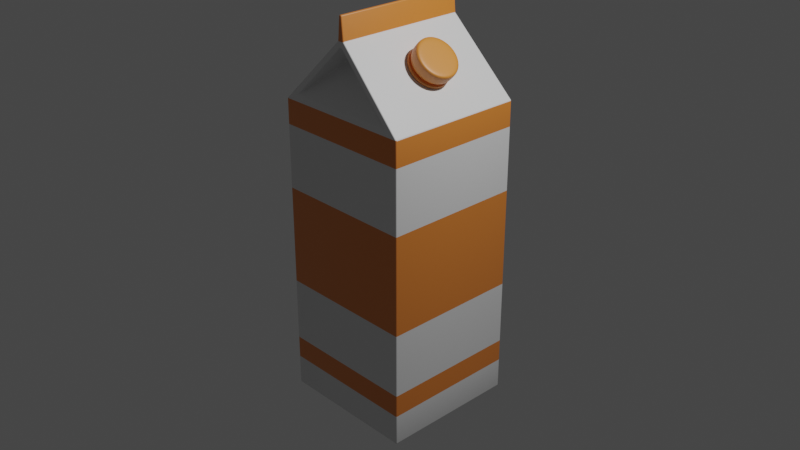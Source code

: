 # Source: Juice_Box.blend  (saved by Blender 3.3.6; exported with 4.5.12 LTS)
import bpy
from mathutils import Matrix  # noqa: F401  (used for matrix-valued properties, if any)

bpy.ops.wm.read_factory_settings(use_empty=True)
scene = bpy.context.scene
scene.name = 'Scene'

# ---- collections
col_collection = bpy.data.collections.new('Collection'); scene.collection.children.link(col_collection)

# ---- materials (node trees are filled in below, after node groups)
mat_material = bpy.data.materials.new('Material')
mat_material.alpha_threshold = 0.0
mat_material.use_transparent_shadow = False
mat_material.roughness = 0.5
mat_material.line_color = (0.0, 0.0, 0.0, 1.0)
mat_material_003 = bpy.data.materials.new('Material.003')
mat_material_003.use_transparent_shadow = False
mat_material_001 = bpy.data.materials.new('Material.001')
mat_material_001.use_transparent_shadow = False
mat_material_002 = bpy.data.materials.new('Material.002')
mat_material_002.use_transparent_shadow = False

# ---- material node trees
mat_material.use_nodes = True; mat_material.node_tree.nodes.clear()
_N = mat_material.node_tree.nodes; _L = mat_material.node_tree.links
n0 = _N.new('ShaderNodeOutputMaterial'); n0.name = 'Material Output'; n0.location = (300, 300)
n1 = _N.new('ShaderNodeBsdfPrincipled'); n1.name = 'Principled BSDF'; n1.location = (10, 300)
n1.distribution = 'GGX'
n1.subsurface_method = 'RANDOM_WALK_SKIN'
n1.inputs[3].default_value = 1.45
n1.inputs[27].default_value = (0.0, 0.0, 0.0, 1.0)
n1.inputs[28].default_value = 1.0
_L.new(n1.outputs[0], n0.inputs[0])
n0.is_active_output = True
mat_material_003.use_nodes = True; mat_material_003.node_tree.nodes.clear()
_N = mat_material_003.node_tree.nodes; _L = mat_material_003.node_tree.links
n0 = _N.new('ShaderNodeBsdfPrincipled'); n0.name = 'Principled BSDF'; n0.location = (10, 300)
n0.distribution = 'GGX'
n0.subsurface_method = 'RANDOM_WALK_SKIN'
n0.inputs[0].default_value = (0.8, 0.2351, 0.03257, 1.0)
n0.inputs[3].default_value = 1.45
n0.inputs[13].default_value = 1.0
n0.inputs[27].default_value = (0.0, 0.0, 0.0, 1.0)
n0.inputs[28].default_value = 1.0
n1 = _N.new('ShaderNodeOutputMaterial'); n1.name = 'Material Output'; n1.location = (300, 300)
_L.new(n0.outputs[0], n1.inputs[0])
n1.is_active_output = True
mat_material_001.use_nodes = True; mat_material_001.node_tree.nodes.clear()
_N = mat_material_001.node_tree.nodes; _L = mat_material_001.node_tree.links
n0 = _N.new('ShaderNodeBsdfPrincipled'); n0.name = 'Principled BSDF'; n0.location = (10, 300)
n0.distribution = 'GGX'
n0.subsurface_method = 'RANDOM_WALK_SKIN'
n0.inputs[3].default_value = 1.45
n0.inputs[13].default_value = 1.0
n0.inputs[27].default_value = (0.0, 0.0, 0.0, 1.0)
n0.inputs[28].default_value = 1.0
n1 = _N.new('ShaderNodeOutputMaterial'); n1.name = 'Material Output'; n1.location = (300, 300)
_L.new(n0.outputs[0], n1.inputs[0])
n1.is_active_output = True
mat_material_002.use_nodes = True; mat_material_002.node_tree.nodes.clear()
_N = mat_material_002.node_tree.nodes; _L = mat_material_002.node_tree.links
n0 = _N.new('ShaderNodeBsdfPrincipled'); n0.name = 'Principled BSDF'; n0.location = (10, 300)
n0.distribution = 'GGX'
n0.subsurface_method = 'RANDOM_WALK_SKIN'
n0.inputs[0].default_value = (0.8, 0.2606, 0.03229, 1.0)
n0.inputs[3].default_value = 1.45
n0.inputs[13].default_value = 1.0
n0.inputs[27].default_value = (0.0, 0.0, 0.0, 1.0)
n0.inputs[28].default_value = 1.0
n1 = _N.new('ShaderNodeOutputMaterial'); n1.name = 'Material Output'; n1.location = (300, 300)
_L.new(n0.outputs[0], n1.inputs[0])
n1.is_active_output = True

# ---- world
world_world = bpy.data.worlds.new('World'); scene.world = world_world
world_world.use_nodes = True; world_world.node_tree.nodes.clear()
_N = world_world.node_tree.nodes; _L = world_world.node_tree.links
n0 = _N.new('ShaderNodeOutputWorld'); n0.name = 'World Output'; n0.location = (300, 300)
n1 = _N.new('ShaderNodeBackground'); n1.name = 'Background'; n1.location = (10, 300)
n1.inputs[0].default_value = (0.05088, 0.05088, 0.05088, 1.0)
_L.new(n1.outputs[0], n0.inputs[0])
n0.is_active_output = True
world_world.color = (0.05088, 0.05088, 0.05088)
world_world.use_sun_shadow = False
world_world.sun_shadow_jitter_overblur = 0.0

# ---- cameras
cam_camera = bpy.data.cameras.new('Camera')
cam_camera.clip_end = 100.0
cam_camera.ortho_scale = 7.314

# ---- lights
light_light = bpy.data.lights.new('Light', 'POINT')
light_light.transmission_factor = 0.0
light_light.energy = 1000.0
light_light.shadow_soft_size = 0.1
light_light.shadow_maximum_resolution = 0.006
light_light.use_absolute_resolution = True

# ---- meshes
me_cube = bpy.data.meshes.new('Cube')
me_cube.from_pydata([(0.01184, 0.7235, 1.941), (0.7659, 0.7594, -2.002), (0.01184, -0.7235, 1.941), (0.7659, -0.7594, -2.002), (-0.01184, 0.7235, 1.941), (-0.7659, 0.7594, -2.002), (-0.01184, -0.7235, 1.941), (-0.7659, -0.7594, -2.002), (0.6168, 0.756, 1.344), (-0.6168, -0.756, 1.344), (0.6168, -0.756, 1.344), (-0.6168, 0.756, 1.344), (0.01604, -0.7202, 2.245), (-0.01604, -0.7202, 2.245), (0.01604, 0.7202, 2.245), (-0.01604, 0.7202, 2.245), (-0.7659, -0.7594, 1.283), (-0.03696, -0.7202, 2.002), (0.03696, -0.7202, 2.002), (-0.03696, 0.7202, 2.002), (0.03696, 0.7202, 2.002), (0.7659, 0.7594, 1.283), (0.7659, -0.7594, 1.283), (-0.7659, 0.7594, 1.283), (-0.01184, -0.291, 1.917), (0.01184, -0.291, 1.917), (-0.01184, 0.291, 1.917), (0.01184, 0.291, 1.917), (0.7659, 0.7594, -1.667), (0.7659, -0.7594, -1.667), (-0.7659, 0.7594, -1.667), (-0.7659, -0.7594, -1.667), (-0.7659, -0.7594, -1.424), (-0.7659, -0.7594, 1.015), (0.7659, 0.7594, 1.015), (0.7659, 0.7594, -1.424), (0.7659, -0.7594, 1.015), (0.7659, -0.7594, -1.424), (-0.7659, 0.7594, 1.015), (-0.7659, 0.7594, -1.424), (-0.7659, -0.7594, -0.7327), (-0.7659, -0.7594, 0.3332), (0.7659, 0.7594, 0.3332), (0.7659, 0.7594, -0.7327), (0.7659, -0.7594, 0.3332), (0.7659, -0.7594, -0.7327), (-0.7659, 0.7594, 0.3332), (-0.7659, 0.7594, -0.7327)], [], [(20, 19, 15, 14), (11, 4, 26), (16, 17, 19, 23), (5, 1, 3, 7), (21, 20, 18, 22), (9, 10, 25, 24), (38, 23, 21, 34), (34, 21, 22, 36), (33, 16, 23, 38), (36, 22, 16, 33), (14, 15, 13, 12), (17, 18, 12, 13), (19, 17, 13, 15), (18, 20, 14, 12), (9, 6, 17, 16), (6, 2, 18, 17), (0, 4, 19, 20), (8, 0, 20, 21), (2, 10, 22, 18), (4, 11, 23, 19), (11, 8, 21, 23), (10, 9, 16, 22), (0, 8, 27), (2, 6, 24, 25), (8, 11, 26, 27), (10, 2, 25), (4, 0, 27, 26), (6, 9, 24), (3, 29, 31, 7), (7, 31, 30, 5), (1, 28, 29, 3), (5, 30, 28, 1), (29, 37, 32, 31), (44, 36, 33, 41), (31, 32, 39, 30), (41, 33, 38, 46), (28, 35, 37, 29), (42, 34, 36, 44), (30, 39, 35, 28), (46, 38, 34, 42), (39, 47, 43, 35), (47, 46, 42, 43), (35, 43, 45, 37), (43, 42, 44, 45), (32, 40, 47, 39), (40, 41, 46, 47), (37, 45, 40, 32), (45, 44, 41, 40)])
me_cube.polygons.foreach_set('use_smooth', [True] * 48)
me_cube.polygons.foreach_set('material_index', [1, 0, 0, 0, 0, 0, 1, 1, 1, 1, 1, 1, 1, 1, 0, 0, 0, 0, 0, 0, 0, 0, 0, 0, 0, 0, 0, 0, 0, 0, 0, 0, 1, 0, 1, 0, 1, 0, 1, 0, 0, 1, 0, 1, 0, 1, 0, 1])
_uv = me_cube.uv_layers.new(name='UVMap')
_uv.uv.foreach_set('vector', [0.625, 0.5, 0.625, 0.25, 0.625, 0.25, 0.625, 0.5, 0.59, 0.2661, 0.6217, 0.353, 0.59, 0.2661, 0.5867, 0.0, 0.625, 0.0, 0.625, 0.25, 0.5867, 0.25, 0.125, 0.5, 0.375, 0.5, 0.375, 0.75, 0.125, 0.75, 0.5867, 0.5, 0.625, 0.5, 0.625, 0.75, 0.5867, 0.75, 0.59, 0.9839, 0.59, 0.7661, 0.59, 0.7661, 0.59, 0.9839, 0.5318, 0.25, 0.5867, 0.25, 0.5867, 0.5, 0.5318, 0.5, 0.5318, 0.5, 0.5867, 0.5, 0.5867, 0.75, 0.5318, 0.75, 0.5318, 0.0, 0.5867, 0.0, 0.5867, 0.25, 0.5318, 0.25, 0.5318, 0.75, 0.5867, 0.75, 0.5867, 1.0, 0.5318, 1.0, 0.625, 0.5, 0.875, 0.5, 0.875, 0.75, 0.625, 0.75, 0.625, 1.0, 0.625, 0.75, 0.625, 0.75, 0.625, 1.0, 0.625, 0.25, 0.625, 0.0, 0.625, 0.0, 0.625, 0.25, 0.625, 0.75, 0.625, 0.5, 0.625, 0.5, 0.625, 0.75, 0.59, 0.9839, 0.6217, 0.897, 0.625, 1.0, 0.5867, 1.0, 0.6217, 0.897, 0.6217, 0.853, 0.625, 0.75, 0.625, 1.0, 0.6217, 0.397, 0.6217, 0.353, 0.625, 0.25, 0.625, 0.5, 0.59, 0.4839, 0.6217, 0.397, 0.625, 0.5, 0.5867, 0.5, 0.6217, 0.853, 0.59, 0.7661, 0.5867, 0.75, 0.625, 0.75, 0.6217, 0.353, 0.59, 0.2661, 0.5867, 0.25, 0.625, 0.25, 0.59, 0.2661, 0.59, 0.4839, 0.5867, 0.5, 0.5867, 0.25, 0.59, 0.7661, 0.59, 0.9839, 0.5867, 1.0, 0.5867, 0.75, 0.6217, 0.397, 0.59, 0.4839, 0.6217, 0.397, 0.6217, 0.853, 0.6217, 0.897, 0.6217, 0.897, 0.6217, 0.853, 0.59, 0.4839, 0.59, 0.2661, 0.59, 0.2661, 0.59, 0.4839, 0.59, 0.7661, 0.6217, 0.853, 0.59, 0.7661, 0.6217, 0.353, 0.6217, 0.397, 0.6217, 0.397, 0.6217, 0.353, 0.6217, 0.897, 0.59, 0.9839, 0.6217, 0.897, 0.375, 0.75, 0.3966, 0.75, 0.3966, 1.0, 0.375, 1.0, 0.375, 0.0, 0.3966, 0.0, 0.3966, 0.25, 0.375, 0.25, 0.375, 0.5, 0.3966, 0.5, 0.3966, 0.75, 0.375, 0.75, 0.375, 0.25, 0.3966, 0.25, 0.3966, 0.5, 0.375, 0.5, 0.3966, 0.75, 0.4685, 0.75, 0.4685, 1.0, 0.3966, 1.0, 0.5108, 0.75, 0.5318, 0.75, 0.5318, 1.0, 0.5108, 1.0, 0.3966, 0.0, 0.4685, 0.0, 0.4685, 0.25, 0.3966, 0.25, 0.5108, 0.0, 0.5318, 0.0, 0.5318, 0.25, 0.5108, 0.25, 0.3966, 0.5, 0.4685, 0.5, 0.4685, 0.75, 0.3966, 0.75, 0.5108, 0.5, 0.5318, 0.5, 0.5318, 0.75, 0.5108, 0.75, 0.3966, 0.25, 0.4685, 0.25, 0.4685, 0.5, 0.3966, 0.5, 0.5108, 0.25, 0.5318, 0.25, 0.5318, 0.5, 0.5108, 0.5, 0.4685, 0.25, 0.4897, 0.25, 0.4897, 0.5, 0.4685, 0.5, 0.4897, 0.25, 0.5108, 0.25, 0.5108, 0.5, 0.4897, 0.5, 0.4685, 0.5, 0.4897, 0.5, 0.4897, 0.75, 0.4685, 0.75, 0.4897, 0.5, 0.5108, 0.5, 0.5108, 0.75, 0.4897, 0.75, 0.4685, 0.0, 0.4897, 0.0, 0.4897, 0.25, 0.4685, 0.25, 0.4897, 0.0, 0.5108, 0.0, 0.5108, 0.25, 0.4897, 0.25, 0.4685, 0.75, 0.4897, 0.75, 0.4897, 1.0, 0.4685, 1.0, 0.4897, 0.75, 0.5108, 0.75, 0.5108, 1.0, 0.4897, 1.0])
me_cube.materials.append(mat_material)
me_cube.materials.append(mat_material_003)
me_cube.use_mirror_x = True
me_cube.use_mirror_y = True
me_cube.use_mirror_vertex_groups = False
me_cube.update()
me_cylinder = bpy.data.meshes.new('Cylinder')
me_cylinder.from_pydata([(0.0, 0.06, -0.02231), (0.0, 0.06, 0.03053), (0.01171, 0.05885, -0.02231), (0.01171, 0.05885, 0.03053), (0.02296, 0.05543, -0.02231), (0.02296, 0.05543, 0.03053), (0.03333, 0.04989, -0.02231), (0.03333, 0.04989, 0.03053), (0.04243, 0.04243, -0.02231), (0.04243, 0.04243, 0.03053), (0.04989, 0.03333, -0.02231), (0.04989, 0.03333, 0.03053), (0.05543, 0.02296, -0.02231), (0.05543, 0.02296, 0.03053), (0.05885, 0.01171, -0.02231), (0.05885, 0.01171, 0.03053), (0.06, 0.0, -0.02231), (0.06, 0.0, 0.03053), (0.05885, -0.01171, -0.02231), (0.05885, -0.01171, 0.03053), (0.05543, -0.02296, -0.02231), (0.05543, -0.02296, 0.03053), (0.04989, -0.03333, -0.02231), (0.04989, -0.03333, 0.03053), (0.04243, -0.04243, -0.02231), (0.04243, -0.04243, 0.03053), (0.03333, -0.04989, -0.02231), (0.03333, -0.04989, 0.03053), (0.02296, -0.05543, -0.02231), (0.02296, -0.05543, 0.03053), (0.01171, -0.05885, -0.02231), (0.01171, -0.05885, 0.03053), (0.0, -0.06, -0.02231), (0.0, -0.06, 0.03053), (-0.01171, -0.05885, -0.02231), (-0.01171, -0.05885, 0.03053), (-0.02296, -0.05543, -0.02231), (-0.02296, -0.05543, 0.03053), (-0.03333, -0.04989, -0.02231), (-0.03333, -0.04989, 0.03053), (-0.04243, -0.04243, -0.02231), (-0.04243, -0.04243, 0.03053), (-0.04989, -0.03333, -0.02231), (-0.04989, -0.03333, 0.03053), (-0.05543, -0.02296, -0.02231), (-0.05543, -0.02296, 0.03053), (-0.05885, -0.01171, -0.02231), (-0.05885, -0.01171, 0.03053), (-0.06, 0.0, -0.02231), (-0.06, 0.0, 0.03053), (-0.05885, 0.01171, -0.02231), (-0.05885, 0.01171, 0.03053), (-0.05543, 0.02296, -0.02231), (-0.05543, 0.02296, 0.03053), (-0.04989, 0.03333, -0.02231), (-0.04989, 0.03333, 0.03053), (-0.04243, 0.04243, -0.02231), (-0.04243, 0.04243, 0.03053), (-0.03333, 0.04989, -0.02231), (-0.03333, 0.04989, 0.03053), (-0.02296, 0.05543, -0.02231), (-0.02296, 0.05543, 0.03053), (-0.01171, 0.05885, -0.02231), (-0.01171, 0.05885, 0.03053), (0.0, 0.06, -0.004697), (0.0, 0.06, -0.0105), (0.01171, 0.05885, -0.0105), (0.01171, 0.05885, -0.004697), (0.02296, 0.05543, -0.0105), (0.02296, 0.05543, -0.004697), (0.03333, 0.04989, -0.0105), (0.03333, 0.04989, -0.004697), (0.04243, 0.04243, -0.0105), (0.04243, 0.04243, -0.004697), (0.04989, 0.03333, -0.0105), (0.04989, 0.03333, -0.004697), (0.05543, 0.02296, -0.0105), (0.05543, 0.02296, -0.004697), (0.05885, 0.01171, -0.0105), (0.05885, 0.01171, -0.004697), (0.06, 0.0, -0.0105), (0.06, 0.0, -0.004697), (0.05885, -0.01171, -0.0105), (0.05885, -0.01171, -0.004697), (0.05543, -0.02296, -0.0105), (0.05543, -0.02296, -0.004697), (0.04989, -0.03333, -0.0105), (0.04989, -0.03333, -0.004697), (0.04243, -0.04243, -0.0105), (0.04243, -0.04243, -0.004697), (0.03333, -0.04989, -0.0105), (0.03333, -0.04989, -0.004697), (0.02296, -0.05543, -0.0105), (0.02296, -0.05543, -0.004697), (0.01171, -0.05885, -0.0105), (0.01171, -0.05885, -0.004697), (0.0, -0.06, -0.0105), (0.0, -0.06, -0.004697), (-0.01171, -0.05885, -0.0105), (-0.01171, -0.05885, -0.004697), (-0.02296, -0.05543, -0.0105), (-0.02296, -0.05543, -0.004697), (-0.03333, -0.04989, -0.0105), (-0.03333, -0.04989, -0.004697), (-0.04243, -0.04243, -0.0105), (-0.04243, -0.04243, -0.004697), (-0.04989, -0.03333, -0.0105), (-0.04989, -0.03333, -0.004697), (-0.05543, -0.02296, -0.0105), (-0.05543, -0.02296, -0.004697), (-0.05885, -0.01171, -0.0105), (-0.05885, -0.01171, -0.004697), (-0.06, 0.0, -0.0105), (-0.06, 0.0, -0.004697), (-0.05885, 0.01171, -0.0105), (-0.05885, 0.01171, -0.004697), (-0.05543, 0.02296, -0.0105), (-0.05543, 0.02296, -0.004697), (-0.04989, 0.03333, -0.0105), (-0.04989, 0.03333, -0.004697), (-0.04243, 0.04243, -0.0105), (-0.04243, 0.04243, -0.004697), (-0.03333, 0.04989, -0.0105), (-0.03333, 0.04989, -0.004697), (-0.02296, 0.05543, -0.0105), (-0.02296, 0.05543, -0.004697), (-0.01171, 0.05885, -0.0105), (-0.01171, 0.05885, -0.004697), (-0.009514, 0.04783, -0.0105), (-0.009514, 0.04783, -0.004697), (0.0, 0.04877, -0.004697), (0.0, 0.04877, -0.0105), (-0.01866, 0.04505, -0.0105), (-0.01866, 0.04505, -0.004697), (-0.02709, 0.04055, -0.0105), (-0.02709, 0.04055, -0.004697), (-0.03448, 0.03448, -0.0105), (-0.03448, 0.03448, -0.004697), (-0.04055, 0.02709, -0.0105), (-0.04055, 0.02709, -0.004697), (-0.04505, 0.01866, -0.0105), (-0.04505, 0.01866, -0.004697), (-0.04783, 0.009514, -0.0105), (-0.04783, 0.009514, -0.004697), (-0.04877, 0.0, -0.0105), (-0.04877, 0.0, -0.004697), (-0.04783, -0.009514, -0.0105), (-0.04783, -0.009514, -0.004697), (-0.04505, -0.01866, -0.0105), (-0.04505, -0.01866, -0.004697), (-0.04055, -0.02709, -0.0105), (-0.04055, -0.02709, -0.004697), (-0.03448, -0.03448, -0.0105), (-0.03448, -0.03448, -0.004697), (-0.02709, -0.04055, -0.0105), (-0.02709, -0.04055, -0.004697), (-0.01866, -0.04505, -0.0105), (-0.01866, -0.04505, -0.004697), (-0.009514, -0.04783, -0.0105), (-0.009514, -0.04783, -0.004697), (0.0, -0.04877, -0.0105), (0.0, -0.04877, -0.004697), (0.009514, -0.04783, -0.0105), (0.009514, -0.04783, -0.004697), (0.01866, -0.04505, -0.0105), (0.01866, -0.04505, -0.004697), (0.02709, -0.04055, -0.0105), (0.02709, -0.04055, -0.004697), (0.03448, -0.03448, -0.0105), (0.03448, -0.03448, -0.004697), (0.04055, -0.02709, -0.0105), (0.04055, -0.02709, -0.004697), (0.04505, -0.01866, -0.0105), (0.04505, -0.01866, -0.004697), (0.04783, -0.009514, -0.0105), (0.04783, -0.009514, -0.004697), (0.04877, 0.0, -0.0105), (0.04877, 0.0, -0.004697), (0.04783, 0.009514, -0.0105), (0.04783, 0.009514, -0.004697), (0.04505, 0.01866, -0.0105), (0.04505, 0.01866, -0.004697), (0.04055, 0.02709, -0.0105), (0.04055, 0.02709, -0.004697), (0.03448, 0.03448, -0.0105), (0.03448, 0.03448, -0.004697), (0.02709, 0.04055, -0.0105), (0.02709, 0.04055, -0.004697), (0.01866, 0.04505, -0.0105), (0.01866, 0.04505, -0.004697), (0.009514, 0.04783, -0.0105), (0.009514, 0.04783, -0.004697), (0.009329, 0.0469, 0.04799), (-3.786e-10, 0.04782, 0.04799), (0.0183, 0.04418, 0.04799), (0.02657, 0.03976, 0.04799), (0.03381, 0.03381, 0.04799), (0.03976, 0.02657, 0.04799), (0.04418, 0.0183, 0.04799), (0.0469, 0.009329, 0.04799), (0.04782, 1.914e-18, 0.04799), (0.0469, -0.009329, 0.04799), (0.04418, -0.0183, 0.04799), (0.03976, -0.02657, 0.04799), (0.03381, -0.03381, 0.04799), (0.02657, -0.03976, 0.04799), (0.0183, -0.04418, 0.04799), (0.009329, -0.0469, 0.04799), (-3.786e-10, -0.04782, 0.04799), (-0.009329, -0.0469, 0.04799), (-0.0183, -0.04418, 0.04799), (-0.02657, -0.03976, 0.04799), (-0.03381, -0.03381, 0.04799), (-0.03976, -0.02657, 0.04799), (-0.04418, -0.0183, 0.04799), (-0.0469, -0.009329, 0.04799), (-0.04782, 1.914e-18, 0.04799), (-0.0469, 0.009329, 0.04799), (-0.04418, 0.0183, 0.04799), (-0.03976, 0.02657, 0.04799), (-0.03381, 0.03381, 0.04799), (-0.02657, 0.03976, 0.04799), (-0.0183, 0.04418, 0.04799), (-0.009329, 0.0469, 0.04799), (0.01171, 0.05885, 0.04677), (-3.786e-10, 0.06, 0.04677), (0.02296, 0.05543, 0.04677), (0.03333, 0.04989, 0.04677), (0.04243, 0.04243, 0.04677), (0.04989, 0.03333, 0.04677), (0.05543, 0.02296, 0.04677), (0.05885, 0.01171, 0.04677), (0.06, 1.914e-18, 0.04677), (0.05885, -0.01171, 0.04677), (0.05543, -0.02296, 0.04677), (0.04989, -0.03333, 0.04677), (0.04243, -0.04243, 0.04677), (0.03333, -0.04989, 0.04677), (0.02296, -0.05543, 0.04677), (0.01171, -0.05885, 0.04677), (-3.786e-10, -0.06, 0.04677), (-0.01171, -0.05885, 0.04677), (-0.02296, -0.05543, 0.04677), (-0.03333, -0.04989, 0.04677), (-0.04243, -0.04243, 0.04677), (-0.04989, -0.03333, 0.04677), (-0.05543, -0.02296, 0.04677), (-0.05885, -0.01171, 0.04677), (-0.06, 1.914e-18, 0.04677), (-0.05885, 0.01171, 0.04677), (-0.05543, 0.02296, 0.04677), (-0.04989, 0.03333, 0.04677), (-0.04243, 0.04243, 0.04677), (-0.03333, 0.04989, 0.04677), (-0.02296, 0.05543, 0.04677), (-0.01171, 0.05885, 0.04677), (-1.361e-11, 0.003382, -0.02114), (0.0006597, 0.003317, -0.02114), (0.001294, 0.003124, -0.02114), (0.001879, 0.002812, -0.02114), (0.002391, 0.002391, -0.02114), (0.002812, 0.001879, -0.02114), (0.003124, 0.001294, -0.02114), (0.003317, 0.0006597, -0.02114), (0.003382, -5.982e-20, -0.02114), (0.003317, -0.0006597, -0.02114), (0.003124, -0.001294, -0.02114), (0.002812, -0.001879, -0.02114), (0.002391, -0.002391, -0.02114), (0.001879, -0.002812, -0.02114), (0.001294, -0.003124, -0.02114), (0.0006597, -0.003317, -0.02114), (-1.361e-11, -0.003382, -0.02114), (-0.0006597, -0.003317, -0.02114), (-0.001294, -0.003124, -0.02114), (-0.001879, -0.002812, -0.02114), (-0.002391, -0.002391, -0.02114), (-0.002812, -0.001879, -0.02114), (-0.003124, -0.001294, -0.02114), (-0.003317, -0.0006597, -0.02114), (-0.003382, -5.982e-20, -0.02114), (-0.003317, 0.0006597, -0.02114), (-0.003124, 0.001294, -0.02114), (-0.002812, 0.001879, -0.02114), (-0.002391, 0.002391, -0.02114), (-0.001879, 0.002812, -0.02114), (-0.001294, 0.003124, -0.02114), (-0.0006597, 0.003317, -0.02114), (-1.361e-11, 0.06, -0.02545), (0.01171, 0.05885, -0.02545), (0.02296, 0.05543, -0.02545), (0.03333, 0.04989, -0.02545), (0.04243, 0.04243, -0.02545), (0.04989, 0.03333, -0.02545), (0.05543, 0.02296, -0.02545), (0.05885, 0.01171, -0.02545), (0.06, -5.982e-20, -0.02545), (0.05885, -0.01171, -0.02545), (0.05543, -0.02296, -0.02545), (0.04989, -0.03333, -0.02545), (0.04243, -0.04243, -0.02545), (0.03333, -0.04989, -0.02545), (0.02296, -0.05543, -0.02545), (0.01171, -0.05885, -0.02545), (-1.361e-11, -0.06, -0.02545), (-0.01171, -0.05885, -0.02545), (-0.02296, -0.05543, -0.02545), (-0.03333, -0.04989, -0.02545), (-0.04243, -0.04243, -0.02545), (-0.04989, -0.03333, -0.02545), (-0.05543, -0.02296, -0.02545), (-0.05885, -0.01171, -0.02545), (-0.06, -5.982e-20, -0.02545), (-0.05885, 0.01171, -0.02545), (-0.05543, 0.02296, -0.02545), (-0.04989, 0.03333, -0.02545), (-0.04243, 0.04243, -0.02545), (-0.03333, 0.04989, -0.02545), (-0.02296, 0.05543, -0.02545), (-0.01171, 0.05885, -0.02545)], [], [(62, 126, 65, 0), (4, 68, 70, 6), (6, 70, 72, 8), (8, 72, 74, 10), (10, 74, 76, 12), (12, 76, 78, 14), (14, 78, 80, 16), (16, 80, 82, 18), (18, 82, 84, 20), (20, 84, 86, 22), (22, 86, 88, 24), (24, 88, 90, 26), (26, 90, 92, 28), (28, 92, 94, 30), (30, 94, 96, 32), (32, 96, 98, 34), (34, 98, 100, 36), (36, 100, 102, 38), (38, 102, 104, 40), (40, 104, 106, 42), (42, 106, 108, 44), (44, 108, 110, 46), (46, 110, 112, 48), (48, 112, 114, 50), (50, 114, 116, 52), (52, 116, 118, 54), (54, 118, 120, 56), (56, 120, 122, 58), (58, 122, 124, 60), (60, 124, 126, 62), (37, 35, 241, 242), (0, 65, 66, 2), (52, 54, 315, 314), (2, 66, 68, 4), (125, 61, 63, 127), (123, 59, 61, 125), (121, 57, 59, 123), (119, 55, 57, 121), (117, 53, 55, 119), (115, 51, 53, 117), (113, 49, 51, 115), (111, 47, 49, 113), (109, 45, 47, 111), (107, 43, 45, 109), (105, 41, 43, 107), (103, 39, 41, 105), (101, 37, 39, 103), (99, 35, 37, 101), (97, 33, 35, 99), (95, 31, 33, 97), (93, 29, 31, 95), (91, 27, 29, 93), (89, 25, 27, 91), (87, 23, 25, 89), (85, 21, 23, 87), (83, 19, 21, 85), (81, 17, 19, 83), (79, 15, 17, 81), (77, 13, 15, 79), (75, 11, 13, 77), (73, 9, 11, 75), (71, 7, 9, 73), (69, 5, 7, 71), (67, 3, 5, 69), (64, 1, 3, 67), (122, 120, 136, 134), (103, 105, 153, 155), (70, 68, 188, 186), (121, 123, 135, 137), (88, 86, 170, 168), (69, 71, 187, 189), (106, 104, 152, 150), (87, 89, 169, 171), (124, 122, 134, 132), (105, 107, 151, 153), (72, 70, 186, 184), (123, 125, 133, 135), (90, 88, 168, 166), (71, 73, 185, 187), (108, 106, 150, 148), (89, 91, 167, 169), (126, 124, 132, 128), (107, 109, 149, 151), (74, 72, 184, 182), (125, 127, 129, 133), (92, 90, 166, 164), (73, 75, 183, 185), (110, 108, 148, 146), (91, 93, 165, 167), (65, 126, 128, 131), (109, 111, 147, 149), (76, 74, 182, 180), (94, 92, 164, 162), (75, 77, 181, 183), (127, 64, 130, 129), (112, 110, 146, 144), (93, 95, 163, 165), (127, 63, 1, 64), (129, 130, 131, 128), (133, 129, 128, 132), (135, 133, 132, 134), (137, 135, 134, 136), (139, 137, 136, 138), (141, 139, 138, 140), (143, 141, 140, 142), (145, 143, 142, 144), (147, 145, 144, 146), (149, 147, 146, 148), (151, 149, 148, 150), (153, 151, 150, 152), (155, 153, 152, 154), (157, 155, 154, 156), (159, 157, 156, 158), (161, 159, 158, 160), (163, 161, 160, 162), (165, 163, 162, 164), (167, 165, 164, 166), (169, 167, 166, 168), (171, 169, 168, 170), (173, 171, 170, 172), (175, 173, 172, 174), (177, 175, 174, 176), (179, 177, 176, 178), (181, 179, 178, 180), (183, 181, 180, 182), (185, 183, 182, 184), (187, 185, 184, 186), (189, 187, 186, 188), (191, 189, 188, 190), (130, 191, 190, 131), (85, 87, 171, 173), (104, 102, 154, 152), (67, 69, 189, 191), (86, 84, 172, 170), (119, 121, 137, 139), (68, 66, 190, 188), (101, 103, 155, 157), (120, 118, 138, 136), (64, 67, 191, 130), (83, 85, 173, 175), (102, 100, 156, 154), (66, 65, 131, 190), (84, 82, 174, 172), (117, 119, 139, 141), (99, 101, 157, 159), (118, 116, 140, 138), (81, 83, 175, 177), (100, 98, 158, 156), (82, 80, 176, 174), (115, 117, 141, 143), (97, 99, 159, 161), (116, 114, 142, 140), (79, 81, 177, 179), (98, 96, 160, 158), (80, 78, 178, 176), (113, 115, 143, 145), (95, 97, 161, 163), (114, 112, 144, 142), (77, 79, 179, 181), (96, 94, 162, 160), (78, 76, 180, 178), (111, 113, 145, 147), (192, 193, 223, 222, 221, 220, 219, 218, 217, 216, 215, 214, 213, 212, 211, 210, 209, 208, 207, 206, 205, 204, 203, 202, 201, 200, 199, 198, 197, 196, 195, 194), (51, 49, 248, 249), (11, 9, 228, 229), (1, 63, 255, 225), (25, 23, 235, 236), (39, 37, 242, 243), (53, 51, 249, 250), (13, 11, 229, 230), (27, 25, 236, 237), (41, 39, 243, 244), (55, 53, 250, 251), (15, 13, 230, 231), (29, 27, 237, 238), (43, 41, 244, 245), (3, 1, 225, 224), (57, 55, 251, 252), (17, 15, 231, 232), (31, 29, 238, 239), (45, 43, 245, 246), (5, 3, 224, 226), (59, 57, 252, 253), (19, 17, 232, 233), (33, 31, 239, 240), (47, 45, 246, 247), (7, 5, 226, 227), (61, 59, 253, 254), (21, 19, 233, 234), (35, 33, 240, 241), (49, 47, 247, 248), (9, 7, 227, 228), (63, 61, 254, 255), (23, 21, 234, 235), (193, 192, 224, 225), (192, 194, 226, 224), (194, 195, 227, 226), (195, 196, 228, 227), (196, 197, 229, 228), (197, 198, 230, 229), (198, 199, 231, 230), (199, 200, 232, 231), (200, 201, 233, 232), (201, 202, 234, 233), (202, 203, 235, 234), (203, 204, 236, 235), (204, 205, 237, 236), (205, 206, 238, 237), (206, 207, 239, 238), (207, 208, 240, 239), (208, 209, 241, 240), (209, 210, 242, 241), (210, 211, 243, 242), (211, 212, 244, 243), (212, 213, 245, 244), (213, 214, 246, 245), (214, 215, 247, 246), (215, 216, 248, 247), (216, 217, 249, 248), (217, 218, 250, 249), (218, 219, 251, 250), (219, 220, 252, 251), (220, 221, 253, 252), (221, 222, 254, 253), (222, 223, 255, 254), (223, 193, 225, 255), (256, 257, 258, 259, 260, 261, 262, 263, 264, 265, 266, 267, 268, 269, 270, 271, 272, 273, 274, 275, 276, 277, 278, 279, 280, 281, 282, 283, 284, 285, 286, 287), (12, 14, 295, 294), (26, 28, 302, 301), (40, 42, 309, 308), (0, 2, 289, 288), (54, 56, 316, 315), (14, 16, 296, 295), (28, 30, 303, 302), (42, 44, 310, 309), (2, 4, 290, 289), (56, 58, 317, 316), (16, 18, 297, 296), (30, 32, 304, 303), (44, 46, 311, 310), (4, 6, 291, 290), (58, 60, 318, 317), (18, 20, 298, 297), (32, 34, 305, 304), (46, 48, 312, 311), (6, 8, 292, 291), (60, 62, 319, 318), (20, 22, 299, 298), (34, 36, 306, 305), (48, 50, 313, 312), (8, 10, 293, 292), (62, 0, 288, 319), (22, 24, 300, 299), (36, 38, 307, 306), (50, 52, 314, 313), (10, 12, 294, 293), (24, 26, 301, 300), (38, 40, 308, 307), (257, 256, 288, 289), (258, 257, 289, 290), (259, 258, 290, 291), (260, 259, 291, 292), (261, 260, 292, 293), (262, 261, 293, 294), (263, 262, 294, 295), (264, 263, 295, 296), (265, 264, 296, 297), (266, 265, 297, 298), (267, 266, 298, 299), (268, 267, 299, 300), (269, 268, 300, 301), (270, 269, 301, 302), (271, 270, 302, 303), (272, 271, 303, 304), (273, 272, 304, 305), (274, 273, 305, 306), (275, 274, 306, 307), (276, 275, 307, 308), (277, 276, 308, 309), (278, 277, 309, 310), (279, 278, 310, 311), (280, 279, 311, 312), (281, 280, 312, 313), (282, 281, 313, 314), (283, 282, 314, 315), (284, 283, 315, 316), (285, 284, 316, 317), (286, 285, 317, 318), (287, 286, 318, 319), (256, 287, 319, 288)])
me_cylinder.polygons.foreach_set('use_smooth', [True] * 290)
me_cylinder.polygons.foreach_set('material_index', [1, 1, 1, 1, 1, 1, 1, 1, 1, 1, 1, 1, 1, 1, 1, 1, 1, 1, 1, 1, 1, 1, 1, 1, 1, 1, 1, 1, 1, 1, 1, 1, 1, 1, 1, 1, 1, 1, 1, 1, 1, 1, 1, 1, 1, 1, 1, 1, 1, 1, 1, 1, 1, 1, 1, 1, 1, 1, 1, 1, 1, 1, 1, 1, 1, 1, 1, 1, 1, 1, 1, 1, 1, 1, 1, 1, 1, 1, 1, 1, 1, 1, 1, 1, 1, 1, 1, 1, 1, 1, 1, 1, 1, 1, 1, 1, 1, 1, 1, 1, 1, 1, 1, 1, 1, 1, 1, 1, 1, 1, 1, 1, 1, 1, 1, 1, 1, 1, 1, 1, 1, 1, 1, 1, 1, 1, 1, 1, 1, 1, 1, 1, 1, 1, 1, 1, 1, 1, 1, 1, 1, 1, 1, 1, 1, 1, 1, 1, 1, 1, 1, 1, 1, 1, 1, 1, 1, 1, 1, 1, 1, 1, 1, 1, 1, 1, 1, 1, 1, 1, 1, 1, 1, 1, 1, 1, 1, 1, 1, 1, 1, 1, 1, 1, 1, 1, 1, 1, 1, 1, 1, 1, 1, 1, 1, 1, 1, 1, 1, 1, 1, 1, 1, 1, 1, 1, 1, 1, 1, 1, 1, 1, 1, 1, 1, 1, 1, 1, 1, 1, 1, 1, 1, 1, 1, 1, 1, 1, 1, 1, 1, 1, 1, 1, 1, 1, 1, 1, 1, 1, 1, 1, 1, 1, 1, 1, 1, 1, 1, 1, 1, 1, 1, 1, 1, 1, 1, 1, 1, 1, 1, 1, 1, 1, 1, 1, 1, 1, 1, 1, 1, 1, 1, 1, 1, 1, 1, 1, 1, 1, 1, 1, 1, 1, 1, 1, 1, 1, 1, 1])
_uv = me_cylinder.uv_layers.new(name='UVMap')
_uv.uv.foreach_set('vector', [0.03125, 0.5, 0.03125, 0.5542, 0.0, 0.5542, 0.0, 0.5, 0.9375, 0.5, 0.9375, 0.5542, 0.9062, 0.5542, 0.9062, 0.5, 0.9062, 0.5, 0.9062, 0.5542, 0.875, 0.5542, 0.875, 0.5, 0.875, 0.5, 0.875, 0.5542, 0.8437, 0.5542, 0.8438, 0.5, 0.8438, 0.5, 0.8438, 0.5542, 0.8125, 0.5542, 0.8125, 0.5, 0.8125, 0.5, 0.8125, 0.5542, 0.7812, 0.5542, 0.7812, 0.5, 0.7812, 0.5, 0.7812, 0.5542, 0.75, 0.5542, 0.75, 0.5, 0.75, 0.5, 0.75, 0.5542, 0.7188, 0.5542, 0.7188, 0.5, 0.7188, 0.5, 0.7188, 0.5542, 0.6875, 0.5542, 0.6875, 0.5, 0.6875, 0.5, 0.6875, 0.5542, 0.6562, 0.5542, 0.6562, 0.5, 0.6562, 0.5, 0.6562, 0.5542, 0.625, 0.5542, 0.625, 0.5, 0.625, 0.5, 0.625, 0.5542, 0.5938, 0.5542, 0.5938, 0.5, 0.5938, 0.5, 0.5938, 0.5542, 0.5625, 0.5542, 0.5625, 0.5, 0.5625, 0.5, 0.5625, 0.5542, 0.5312, 0.5542, 0.5312, 0.5, 0.5312, 0.5, 0.5312, 0.5542, 0.5, 0.5542, 0.5, 0.5, 0.5, 0.5, 0.5, 0.5542, 0.4688, 0.5542, 0.4688, 0.5, 0.4688, 0.5, 0.4688, 0.5542, 0.4375, 0.5542, 0.4375, 0.5, 0.4375, 0.5, 0.4375, 0.5542, 0.4062, 0.5542, 0.4062, 0.5, 0.4062, 0.5, 0.4062, 0.5542, 0.375, 0.5542, 0.375, 0.5, 0.375, 0.5, 0.375, 0.5542, 0.3438, 0.5542, 0.3438, 0.5, 0.3438, 0.5, 0.3438, 0.5542, 0.3125, 0.5542, 0.3125, 0.5, 0.3125, 0.5, 0.3125, 0.5542, 0.2812, 0.5542, 0.2812, 0.5, 0.2812, 0.5, 0.2812, 0.5542, 0.25, 0.5542, 0.25, 0.5, 0.25, 0.5, 0.25, 0.5542, 0.2187, 0.5542, 0.2188, 0.5, 0.2188, 0.5, 0.2188, 0.5542, 0.1875, 0.5542, 0.1875, 0.5, 0.1875, 0.5, 0.1875, 0.5542, 0.1562, 0.5542, 0.1562, 0.5, 0.1562, 0.5, 0.1562, 0.5542, 0.125, 0.5542, 0.125, 0.5, 0.125, 0.5, 0.125, 0.5542, 0.09375, 0.5542, 0.09375, 0.5, 0.09375, 0.5, 0.09375, 0.5542, 0.0625, 0.5542, 0.0625, 0.5, 0.0625, 0.5, 0.0625, 0.5542, 0.03125, 0.5542, 0.03125, 0.5, 0.4375, 1.0, 0.4688, 1.0, 0.4688, 1.0, 0.4375, 1.0, 1.0, 0.5, 1.0, 0.5542, 0.9687, 0.5542, 0.9688, 0.5, 0.1875, 0.5, 0.1562, 0.5, 0.1562, 0.5, 0.1875, 0.5, 0.9688, 0.5, 0.9687, 0.5542, 0.9375, 0.5542, 0.9375, 0.5, 0.0625, 0.624, 0.0625, 1.0, 0.03125, 1.0, 0.03125, 0.624, 0.09375, 0.624, 0.09375, 1.0, 0.0625, 1.0, 0.0625, 0.624, 0.125, 0.624, 0.125, 1.0, 0.09375, 1.0, 0.09375, 0.624, 0.1562, 0.624, 0.1562, 1.0, 0.125, 1.0, 0.125, 0.624, 0.1875, 0.624, 0.1875, 1.0, 0.1562, 1.0, 0.1562, 0.624, 0.2187, 0.624, 0.2188, 1.0, 0.1875, 1.0, 0.1875, 0.624, 0.25, 0.624, 0.25, 1.0, 0.2188, 1.0, 0.2187, 0.624, 0.2813, 0.624, 0.2812, 1.0, 0.25, 1.0, 0.25, 0.624, 0.3125, 0.624, 0.3125, 1.0, 0.2812, 1.0, 0.2812, 0.624, 0.3438, 0.624, 0.3438, 1.0, 0.3125, 1.0, 0.3125, 0.624, 0.375, 0.624, 0.375, 1.0, 0.3438, 1.0, 0.3438, 0.624, 0.4063, 0.624, 0.4062, 1.0, 0.375, 1.0, 0.375, 0.624, 0.4375, 0.624, 0.4375, 1.0, 0.4062, 1.0, 0.4062, 0.624, 0.4688, 0.624, 0.4688, 1.0, 0.4375, 1.0, 0.4375, 0.624, 0.5, 0.624, 0.5, 1.0, 0.4688, 1.0, 0.4688, 0.624, 0.5312, 0.624, 0.5312, 1.0, 0.5, 1.0, 0.5, 0.624, 0.5625, 0.624, 0.5625, 1.0, 0.5312, 1.0, 0.5312, 0.624, 0.5938, 0.624, 0.5938, 1.0, 0.5625, 1.0, 0.5625, 0.624, 0.625, 0.624, 0.625, 1.0, 0.5938, 1.0, 0.5938, 0.624, 0.6562, 0.624, 0.6562, 1.0, 0.625, 1.0, 0.625, 0.624, 0.6875, 0.624, 0.6875, 1.0, 0.6562, 1.0, 0.6562, 0.624, 0.7188, 0.624, 0.7188, 1.0, 0.6875, 1.0, 0.6875, 0.624, 0.75, 0.624, 0.75, 1.0, 0.7188, 1.0, 0.7188, 0.624, 0.7812, 0.624, 0.7812, 1.0, 0.75, 1.0, 0.75, 0.624, 0.8125, 0.624, 0.8125, 1.0, 0.7812, 1.0, 0.7812, 0.624, 0.8438, 0.624, 0.8438, 1.0, 0.8125, 1.0, 0.8125, 0.624, 0.875, 0.624, 0.875, 1.0, 0.8438, 1.0, 0.8438, 0.624, 0.9062, 0.624, 0.9062, 1.0, 0.875, 1.0, 0.875, 0.624, 0.9375, 0.624, 0.9375, 1.0, 0.9062, 1.0, 0.9062, 0.624, 0.9687, 0.624, 0.9688, 1.0, 0.9375, 1.0, 0.9375, 0.624, 1.0, 0.624, 1.0, 1.0, 0.9688, 1.0, 0.9687, 0.624, 0.09375, 0.5542, 0.125, 0.5542, 0.125, 0.5542, 0.09375, 0.5542, 0.4063, 0.624, 0.375, 0.624, 0.375, 0.624, 0.4063, 0.624, 0.9062, 0.5542, 0.9375, 0.5542, 0.9375, 0.5542, 0.9062, 0.5542, 0.125, 0.624, 0.09375, 0.624, 0.09375, 0.624, 0.125, 0.624, 0.625, 0.5542, 0.6562, 0.5542, 0.6562, 0.5542, 0.625, 0.5542, 0.9375, 0.624, 0.9062, 0.624, 0.9062, 0.624, 0.9375, 0.624, 0.3438, 0.5542, 0.375, 0.5542, 0.375, 0.5542, 0.3438, 0.5542, 0.6562, 0.624, 0.625, 0.624, 0.625, 0.624, 0.6562, 0.624, 0.0625, 0.5542, 0.09375, 0.5542, 0.09375, 0.5542, 0.0625, 0.5542, 0.375, 0.624, 0.3438, 0.624, 0.3438, 0.624, 0.375, 0.624, 0.875, 0.5542, 0.9062, 0.5542, 0.9062, 0.5542, 0.875, 0.5542, 0.09375, 0.624, 0.0625, 0.624, 0.0625, 0.624, 0.09375, 0.624, 0.5938, 0.5542, 0.625, 0.5542, 0.625, 0.5542, 0.5938, 0.5542, 0.9062, 0.624, 0.875, 0.624, 0.875, 0.624, 0.9062, 0.624, 0.3125, 0.5542, 0.3438, 0.5542, 0.3438, 0.5542, 0.3125, 0.5542, 0.625, 0.624, 0.5938, 0.624, 0.5938, 0.624, 0.625, 0.624, 0.03125, 0.5542, 0.0625, 0.5542, 0.0625, 0.5542, 0.03125, 0.5542, 0.3438, 0.624, 0.3125, 0.624, 0.3125, 0.624, 0.3438, 0.624, 0.8437, 0.5542, 0.875, 0.5542, 0.875, 0.5542, 0.8437, 0.5542, 0.0625, 0.624, 0.03125, 0.624, 0.03125, 0.624, 0.0625, 0.624, 0.5625, 0.5542, 0.5938, 0.5542, 0.5938, 0.5542, 0.5625, 0.5542, 0.875, 0.624, 0.8438, 0.624, 0.8438, 0.624, 0.875, 0.624, 0.2812, 0.5542, 0.3125, 0.5542, 0.3125, 0.5542, 0.2812, 0.5542, 0.5938, 0.624, 0.5625, 0.624, 0.5625, 0.624, 0.5938, 0.624, 0.0, 0.5542, 0.03125, 0.5542, 0.03125, 0.5542, 0.0, 0.5542, 0.3125, 0.624, 0.2812, 0.624, 0.2812, 0.624, 0.3125, 0.624, 0.8125, 0.5542, 0.8438, 0.5542, 0.8438, 0.5542, 0.8125, 0.5542, 0.5312, 0.5542, 0.5625, 0.5542, 0.5625, 0.5542, 0.5312, 0.5542, 0.8438, 0.624, 0.8125, 0.624, 0.8125, 0.624, 0.8438, 0.624, 0.03125, 0.624, 0.0, 0.624, 0.0, 0.624, 0.03125, 0.624, 0.25, 0.5542, 0.2812, 0.5542, 0.2812, 0.5542, 0.25, 0.5542, 0.5625, 0.624, 0.5312, 0.624, 0.5312, 0.624, 0.5625, 0.624, 0.03125, 0.624, 0.03125, 1.0, 0.0, 1.0, 0.0, 0.624, 0.03125, 0.624, 0.0, 0.624, 0.0, 0.5542, 0.03125, 0.5542, 0.0625, 0.624, 0.03125, 0.624, 0.03125, 0.5542, 0.0625, 0.5542, 0.09375, 0.624, 0.0625, 0.624, 0.0625, 0.5542, 0.09375, 0.5542, 0.125, 0.624, 0.09375, 0.624, 0.09375, 0.5542, 0.125, 0.5542, 0.1562, 0.624, 0.125, 0.624, 0.125, 0.5542, 0.1562, 0.5542, 0.1875, 0.624, 0.1562, 0.624, 0.1562, 0.5542, 0.1875, 0.5542, 0.2187, 0.624, 0.1875, 0.624, 0.1875, 0.5542, 0.2188, 0.5542, 0.25, 0.624, 0.2187, 0.624, 0.2187, 0.5542, 0.25, 0.5542, 0.2813, 0.624, 0.25, 0.624, 0.25, 0.5542, 0.2812, 0.5542, 0.3125, 0.624, 0.2812, 0.624, 0.2812, 0.5542, 0.3125, 0.5542, 0.3438, 0.624, 0.3125, 0.624, 0.3125, 0.5542, 0.3438, 0.5542, 0.375, 0.624, 0.3438, 0.624, 0.3438, 0.5542, 0.375, 0.5542, 0.4063, 0.624, 0.375, 0.624, 0.375, 0.5542, 0.4062, 0.5542, 0.4375, 0.624, 0.4062, 0.624, 0.4062, 0.5542, 0.4375, 0.5542, 0.4688, 0.624, 0.4375, 0.624, 0.4375, 0.5542, 0.4688, 0.5542, 0.5, 0.624, 0.4688, 0.624, 0.4688, 0.5542, 0.5, 0.5542, 0.5312, 0.624, 0.5, 0.624, 0.5, 0.5542, 0.5312, 0.5542, 0.5625, 0.624, 0.5312, 0.624, 0.5312, 0.5542, 0.5625, 0.5542, 0.5938, 0.624, 0.5625, 0.624, 0.5625, 0.5542, 0.5938, 0.5542, 0.625, 0.624, 0.5938, 0.624, 0.5938, 0.5542, 0.625, 0.5542, 0.6562, 0.624, 0.625, 0.624, 0.625, 0.5542, 0.6562, 0.5542, 0.6875, 0.624, 0.6562, 0.624, 0.6562, 0.5542, 0.6875, 0.5542, 0.7188, 0.624, 0.6875, 0.624, 0.6875, 0.5542, 0.7188, 0.5542, 0.75, 0.624, 0.7188, 0.624, 0.7188, 0.5542, 0.75, 0.5542, 0.7812, 0.624, 0.75, 0.624, 0.75, 0.5542, 0.7812, 0.5542, 0.8125, 0.624, 0.7812, 0.624, 0.7812, 0.5542, 0.8125, 0.5542, 0.8438, 0.624, 0.8125, 0.624, 0.8125, 0.5542, 0.8438, 0.5542, 0.875, 0.624, 0.8438, 0.624, 0.8437, 0.5542, 0.875, 0.5542, 0.9062, 0.624, 0.875, 0.624, 0.875, 0.5542, 0.9062, 0.5542, 0.9375, 0.624, 0.9062, 0.624, 0.9062, 0.5542, 0.9375, 0.5542, 0.9687, 0.624, 0.9375, 0.624, 0.9375, 0.5542, 0.9687, 0.5542, 1.0, 0.624, 0.9687, 0.624, 0.9687, 0.5542, 1.0, 0.5542, 0.6875, 0.624, 0.6562, 0.624, 0.6562, 0.624, 0.6875, 0.624, 0.375, 0.5542, 0.4062, 0.5542, 0.4062, 0.5542, 0.375, 0.5542, 0.9687, 0.624, 0.9375, 0.624, 0.9375, 0.624, 0.9687, 0.624, 0.6562, 0.5542, 0.6875, 0.5542, 0.6875, 0.5542, 0.6562, 0.5542, 0.1562, 0.624, 0.125, 0.624, 0.125, 0.624, 0.1562, 0.624, 0.9375, 0.5542, 0.9687, 0.5542, 0.9687, 0.5542, 0.9375, 0.5542, 0.4375, 0.624, 0.4062, 0.624, 0.4062, 0.624, 0.4375, 0.624, 0.125, 0.5542, 0.1562, 0.5542, 0.1562, 0.5542, 0.125, 0.5542, 1.0, 0.624, 0.9687, 0.624, 0.9687, 0.624, 1.0, 0.624, 0.7188, 0.624, 0.6875, 0.624, 0.6875, 0.624, 0.7188, 0.624, 0.4062, 0.5542, 0.4375, 0.5542, 0.4375, 0.5542, 0.4062, 0.5542, 0.9687, 0.5542, 1.0, 0.5542, 1.0, 0.5542, 0.9687, 0.5542, 0.6875, 0.5542, 0.7188, 0.5542, 0.7188, 0.5542, 0.6875, 0.5542, 0.1875, 0.624, 0.1562, 0.624, 0.1562, 0.624, 0.1875, 0.624, 0.4688, 0.624, 0.4375, 0.624, 0.4375, 0.624, 0.4688, 0.624, 0.1562, 0.5542, 0.1875, 0.5542, 0.1875, 0.5542, 0.1562, 0.5542, 0.75, 0.624, 0.7188, 0.624, 0.7188, 0.624, 0.75, 0.624, 0.4375, 0.5542, 0.4688, 0.5542, 0.4688, 0.5542, 0.4375, 0.5542, 0.7188, 0.5542, 0.75, 0.5542, 0.75, 0.5542, 0.7188, 0.5542, 0.2187, 0.624, 0.1875, 0.624, 0.1875, 0.624, 0.2187, 0.624, 0.5, 0.624, 0.4688, 0.624, 0.4688, 0.624, 0.5, 0.624, 0.1875, 0.5542, 0.2188, 0.5542, 0.2188, 0.5542, 0.1875, 0.5542, 0.7812, 0.624, 0.75, 0.624, 0.75, 0.624, 0.7812, 0.624, 0.4688, 0.5542, 0.5, 0.5542, 0.5, 0.5542, 0.4688, 0.5542, 0.75, 0.5542, 0.7812, 0.5542, 0.7812, 0.5542, 0.75, 0.5542, 0.25, 0.624, 0.2187, 0.624, 0.2187, 0.624, 0.25, 0.624, 0.5312, 0.624, 0.5, 0.624, 0.5, 0.624, 0.5312, 0.624, 0.2187, 0.5542, 0.25, 0.5542, 0.25, 0.5542, 0.2187, 0.5542, 0.8125, 0.624, 0.7812, 0.624, 0.7812, 0.624, 0.8125, 0.624, 0.5, 0.5542, 0.5312, 0.5542, 0.5312, 0.5542, 0.5, 0.5542, 0.7812, 0.5542, 0.8125, 0.5542, 0.8125, 0.5542, 0.7812, 0.5542, 0.2813, 0.624, 0.25, 0.624, 0.25, 0.624, 0.2813, 0.624, 0.2873, 0.4376, 0.25, 0.4413, 0.2127, 0.4376, 0.1768, 0.4267, 0.1437, 0.409, 0.1147, 0.3853, 0.09096, 0.3563, 0.07328, 0.3232, 0.0624, 0.2873, 0.05872, 0.25, 0.0624, 0.2127, 0.07328, 0.1768, 0.09096, 0.1437, 0.1147, 0.1147, 0.1437, 0.09096, 0.1768, 0.07328, 0.2127, 0.0624, 0.25, 0.05872, 0.2873, 0.0624, 0.3232, 0.07328, 0.3563, 0.09096, 0.3853, 0.1147, 0.409, 0.1437, 0.4267, 0.1768, 0.4376, 0.2127, 0.4413, 0.25, 0.4376, 0.2873, 0.4267, 0.3232, 0.409, 0.3563, 0.3853, 0.3853, 0.3563, 0.409, 0.3232, 0.4267, 0.2188, 1.0, 0.25, 1.0, 0.25, 1.0, 0.2188, 1.0, 0.8438, 1.0, 0.875, 1.0, 0.875, 1.0, 0.8438, 1.0, 0.0, 1.0, 0.03125, 1.0, 0.03125, 1.0, 0.0, 1.0, 0.625, 1.0, 0.6562, 1.0, 0.6562, 1.0, 0.625, 1.0, 0.4062, 1.0, 0.4375, 1.0, 0.4375, 1.0, 0.4062, 1.0, 0.1875, 1.0, 0.2188, 1.0, 0.2188, 1.0, 0.1875, 1.0, 0.8125, 1.0, 0.8438, 1.0, 0.8438, 1.0, 0.8125, 1.0, 0.5938, 1.0, 0.625, 1.0, 0.625, 1.0, 0.5938, 1.0, 0.375, 1.0, 0.4062, 1.0, 0.4062, 1.0, 0.375, 1.0, 0.1562, 1.0, 0.1875, 1.0, 0.1875, 1.0, 0.1562, 1.0, 0.7812, 1.0, 0.8125, 1.0, 0.8125, 1.0, 0.7812, 1.0, 0.5625, 1.0, 0.5938, 1.0, 0.5938, 1.0, 0.5625, 1.0, 0.3438, 1.0, 0.375, 1.0, 0.375, 1.0, 0.3438, 1.0, 0.9688, 1.0, 1.0, 1.0, 1.0, 1.0, 0.9688, 1.0, 0.125, 1.0, 0.1562, 1.0, 0.1562, 1.0, 0.125, 1.0, 0.75, 1.0, 0.7812, 1.0, 0.7812, 1.0, 0.75, 1.0, 0.5312, 1.0, 0.5625, 1.0, 0.5625, 1.0, 0.5312, 1.0, 0.3125, 1.0, 0.3438, 1.0, 0.3438, 1.0, 0.3125, 1.0, 0.9375, 1.0, 0.9688, 1.0, 0.9688, 1.0, 0.9375, 1.0, 0.09375, 1.0, 0.125, 1.0, 0.125, 1.0, 0.09375, 1.0, 0.7188, 1.0, 0.75, 1.0, 0.75, 1.0, 0.7188, 1.0, 0.5, 1.0, 0.5312, 1.0, 0.5312, 1.0, 0.5, 1.0, 0.2812, 1.0, 0.3125, 1.0, 0.3125, 1.0, 0.2812, 1.0, 0.9062, 1.0, 0.9375, 1.0, 0.9375, 1.0, 0.9062, 1.0, 0.0625, 1.0, 0.09375, 1.0, 0.09375, 1.0, 0.0625, 1.0, 0.6875, 1.0, 0.7188, 1.0, 0.7188, 1.0, 0.6875, 1.0, 0.4688, 1.0, 0.5, 1.0, 0.5, 1.0, 0.4688, 1.0, 0.25, 1.0, 0.2812, 1.0, 0.2812, 1.0, 0.25, 1.0, 0.875, 1.0, 0.9062, 1.0, 0.9062, 1.0, 0.875, 1.0, 0.03125, 1.0, 0.0625, 1.0, 0.0625, 1.0, 0.03125, 1.0, 0.6562, 1.0, 0.6875, 1.0, 0.6875, 1.0, 0.6562, 1.0, 0.25, 0.4413, 0.2873, 0.4376, 0.2968, 0.4854, 0.25, 0.49, 0.2873, 0.4376, 0.3232, 0.4267, 0.3418, 0.4717, 0.2968, 0.4854, 0.3232, 0.4267, 0.3563, 0.409, 0.3833, 0.4496, 0.3418, 0.4717, 0.3563, 0.409, 0.3853, 0.3853, 0.4197, 0.4197, 0.3833, 0.4496, 0.3853, 0.3853, 0.409, 0.3563, 0.4496, 0.3833, 0.4197, 0.4197, 0.409, 0.3563, 0.4267, 0.3232, 0.4717, 0.3418, 0.4496, 0.3833, 0.4267, 0.3232, 0.4376, 0.2873, 0.4854, 0.2968, 0.4717, 0.3418, 0.4376, 0.2873, 0.4413, 0.25, 0.49, 0.25, 0.4854, 0.2968, 0.4413, 0.25, 0.4376, 0.2127, 0.4854, 0.2032, 0.49, 0.25, 0.4376, 0.2127, 0.4267, 0.1768, 0.4717, 0.1582, 0.4854, 0.2032, 0.4267, 0.1768, 0.409, 0.1437, 0.4496, 0.1167, 0.4717, 0.1582, 0.409, 0.1437, 0.3853, 0.1147, 0.4197, 0.08029, 0.4496, 0.1167, 0.3853, 0.1147, 0.3563, 0.09096, 0.3833, 0.05045, 0.4197, 0.08029, 0.3563, 0.09096, 0.3232, 0.07328, 0.3418, 0.02827, 0.3833, 0.05045, 0.3232, 0.07328, 0.2873, 0.0624, 0.2968, 0.01461, 0.3418, 0.02827, 0.2873, 0.0624, 0.25, 0.05872, 0.25, 0.01, 0.2968, 0.01461, 0.25, 0.05872, 0.2127, 0.0624, 0.2032, 0.01461, 0.25, 0.01, 0.2127, 0.0624, 0.1768, 0.07328, 0.1582, 0.02827, 0.2032, 0.01461, 0.1768, 0.07328, 0.1437, 0.09096, 0.1167, 0.05045, 0.1582, 0.02827, 0.1437, 0.09096, 0.1147, 0.1147, 0.08029, 0.08029, 0.1167, 0.05045, 0.1147, 0.1147, 0.09096, 0.1437, 0.05045, 0.1167, 0.08029, 0.08029, 0.09096, 0.1437, 0.07328, 0.1768, 0.02827, 0.1582, 0.05045, 0.1167, 0.07328, 0.1768, 0.0624, 0.2127, 0.01461, 0.2032, 0.02827, 0.1582, 0.0624, 0.2127, 0.05872, 0.25, 0.01, 0.25, 0.01461, 0.2032, 0.05872, 0.25, 0.0624, 0.2873, 0.01461, 0.2968, 0.01, 0.25, 0.0624, 0.2873, 0.07328, 0.3232, 0.02827, 0.3418, 0.01461, 0.2968, 0.07328, 0.3232, 0.09096, 0.3563, 0.05045, 0.3833, 0.02827, 0.3418, 0.09096, 0.3563, 0.1147, 0.3853, 0.08029, 0.4197, 0.05045, 0.3833, 0.1147, 0.3853, 0.1437, 0.409, 0.1167, 0.4496, 0.08029, 0.4197, 0.1437, 0.409, 0.1768, 0.4267, 0.1582, 0.4717, 0.1167, 0.4496, 0.1768, 0.4267, 0.2127, 0.4376, 0.2032, 0.4854, 0.1582, 0.4717, 0.2127, 0.4376, 0.25, 0.4413, 0.25, 0.49, 0.2032, 0.4854, 0.75, 0.2635, 0.7526, 0.2633, 0.7552, 0.2625, 0.7575, 0.2612, 0.7596, 0.2596, 0.7612, 0.2575, 0.7625, 0.2552, 0.7633, 0.2526, 0.7635, 0.25, 0.7633, 0.2474, 0.7625, 0.2448, 0.7612, 0.2425, 0.7596, 0.2404, 0.7575, 0.2388, 0.7552, 0.2375, 0.7526, 0.2367, 0.75, 0.2365, 0.7474, 0.2367, 0.7448, 0.2375, 0.7425, 0.2388, 0.7404, 0.2404, 0.7388, 0.2425, 0.7375, 0.2448, 0.7367, 0.2474, 0.7365, 0.25, 0.7367, 0.2526, 0.7375, 0.2552, 0.7388, 0.2575, 0.7404, 0.2596, 0.7425, 0.2612, 0.7448, 0.2625, 0.7474, 0.2633, 0.8125, 0.5, 0.7812, 0.5, 0.7812, 0.5, 0.8125, 0.5, 0.5938, 0.5, 0.5625, 0.5, 0.5625, 0.5, 0.5938, 0.5, 0.375, 0.5, 0.3438, 0.5, 0.3438, 0.5, 0.375, 0.5, 1.0, 0.5, 0.9688, 0.5, 0.9688, 0.5, 1.0, 0.5, 0.1562, 0.5, 0.125, 0.5, 0.125, 0.5, 0.1562, 0.5, 0.7812, 0.5, 0.75, 0.5, 0.75, 0.5, 0.7812, 0.5, 0.5625, 0.5, 0.5312, 0.5, 0.5312, 0.5, 0.5625, 0.5, 0.3438, 0.5, 0.3125, 0.5, 0.3125, 0.5, 0.3438, 0.5, 0.9688, 0.5, 0.9375, 0.5, 0.9375, 0.5, 0.9688, 0.5, 0.125, 0.5, 0.09375, 0.5, 0.09375, 0.5, 0.125, 0.5, 0.75, 0.5, 0.7188, 0.5, 0.7188, 0.5, 0.75, 0.5, 0.5312, 0.5, 0.5, 0.5, 0.5, 0.5, 0.5312, 0.5, 0.3125, 0.5, 0.2812, 0.5, 0.2812, 0.5, 0.3125, 0.5, 0.9375, 0.5, 0.9062, 0.5, 0.9062, 0.5, 0.9375, 0.5, 0.09375, 0.5, 0.0625, 0.5, 0.0625, 0.5, 0.09375, 0.5, 0.7188, 0.5, 0.6875, 0.5, 0.6875, 0.5, 0.7188, 0.5, 0.5, 0.5, 0.4688, 0.5, 0.4688, 0.5, 0.5, 0.5, 0.2812, 0.5, 0.25, 0.5, 0.25, 0.5, 0.2812, 0.5, 0.9062, 0.5, 0.875, 0.5, 0.875, 0.5, 0.9062, 0.5, 0.0625, 0.5, 0.03125, 0.5, 0.03125, 0.5, 0.0625, 0.5, 0.6875, 0.5, 0.6562, 0.5, 0.6562, 0.5, 0.6875, 0.5, 0.4688, 0.5, 0.4375, 0.5, 0.4375, 0.5, 0.4688, 0.5, 0.25, 0.5, 0.2188, 0.5, 0.2188, 0.5, 0.25, 0.5, 0.875, 0.5, 0.8438, 0.5, 0.8438, 0.5, 0.875, 0.5, 0.03125, 0.5, 0.0, 0.5, 0.0, 0.5, 0.03125, 0.5, 0.6562, 0.5, 0.625, 0.5, 0.625, 0.5, 0.6562, 0.5, 0.4375, 0.5, 0.4062, 0.5, 0.4062, 0.5, 0.4375, 0.5, 0.2188, 0.5, 0.1875, 0.5, 0.1875, 0.5, 0.2188, 0.5, 0.8438, 0.5, 0.8125, 0.5, 0.8125, 0.5, 0.8438, 0.5, 0.625, 0.5, 0.5938, 0.5, 0.5938, 0.5, 0.625, 0.5, 0.4062, 0.5, 0.375, 0.5, 0.375, 0.5, 0.4062, 0.5, 0.7526, 0.2633, 0.75, 0.2635, 0.75, 0.49, 0.7968, 0.4854, 0.7552, 0.2625, 0.7526, 0.2633, 0.7968, 0.4854, 0.8418, 0.4717, 0.7575, 0.2612, 0.7552, 0.2625, 0.8418, 0.4717, 0.8833, 0.4496, 0.7596, 0.2596, 0.7575, 0.2612, 0.8833, 0.4496, 0.9197, 0.4197, 0.7612, 0.2575, 0.7596, 0.2596, 0.9197, 0.4197, 0.9496, 0.3833, 0.7625, 0.2552, 0.7612, 0.2575, 0.9496, 0.3833, 0.9717, 0.3418, 0.7633, 0.2526, 0.7625, 0.2552, 0.9717, 0.3418, 0.9854, 0.2968, 0.7635, 0.25, 0.7633, 0.2526, 0.9854, 0.2968, 0.99, 0.25, 0.7633, 0.2474, 0.7635, 0.25, 0.99, 0.25, 0.9854, 0.2032, 0.7625, 0.2448, 0.7633, 0.2474, 0.9854, 0.2032, 0.9717, 0.1582, 0.7612, 0.2425, 0.7625, 0.2448, 0.9717, 0.1582, 0.9496, 0.1167, 0.7596, 0.2404, 0.7612, 0.2425, 0.9496, 0.1167, 0.9197, 0.08029, 0.7575, 0.2388, 0.7596, 0.2404, 0.9197, 0.08029, 0.8833, 0.05045, 0.7552, 0.2375, 0.7575, 0.2388, 0.8833, 0.05045, 0.8418, 0.02827, 0.7526, 0.2367, 0.7552, 0.2375, 0.8418, 0.02827, 0.7968, 0.01461, 0.75, 0.2365, 0.7526, 0.2367, 0.7968, 0.01461, 0.75, 0.01, 0.7474, 0.2367, 0.75, 0.2365, 0.75, 0.01, 0.7032, 0.01461, 0.7448, 0.2375, 0.7474, 0.2367, 0.7032, 0.01461, 0.6582, 0.02827, 0.7425, 0.2388, 0.7448, 0.2375, 0.6582, 0.02827, 0.6167, 0.05045, 0.7404, 0.2404, 0.7425, 0.2388, 0.6167, 0.05045, 0.5803, 0.08029, 0.7388, 0.2425, 0.7404, 0.2404, 0.5803, 0.08029, 0.5504, 0.1167, 0.7375, 0.2448, 0.7388, 0.2425, 0.5504, 0.1167, 0.5283, 0.1582, 0.7367, 0.2474, 0.7375, 0.2448, 0.5283, 0.1582, 0.5146, 0.2032, 0.7365, 0.25, 0.7367, 0.2474, 0.5146, 0.2032, 0.51, 0.25, 0.7367, 0.2526, 0.7365, 0.25, 0.51, 0.25, 0.5146, 0.2968, 0.7375, 0.2552, 0.7367, 0.2526, 0.5146, 0.2968, 0.5283, 0.3418, 0.7388, 0.2575, 0.7375, 0.2552, 0.5283, 0.3418, 0.5504, 0.3833, 0.7404, 0.2596, 0.7388, 0.2575, 0.5504, 0.3833, 0.5803, 0.4197, 0.7425, 0.2612, 0.7404, 0.2596, 0.5803, 0.4197, 0.6167, 0.4496, 0.7448, 0.2625, 0.7425, 0.2612, 0.6167, 0.4496, 0.6582, 0.4717, 0.7474, 0.2633, 0.7448, 0.2625, 0.6582, 0.4717, 0.7032, 0.4854, 0.75, 0.2635, 0.7474, 0.2633, 0.7032, 0.4854, 0.75, 0.49])
me_cylinder.materials.append(mat_material_001)
me_cylinder.materials.append(mat_material_002)
me_cylinder.update()

# ---- objects
ob_cube = bpy.data.objects.new('Cube', me_cube)
ob_light = bpy.data.objects.new('Light', light_light)
ob_camera = bpy.data.objects.new('Camera', cam_camera)
ob_cylinder = bpy.data.objects.new('Cylinder', me_cylinder)

# ---- transforms, parenting, visibility, modifiers, constraints
ob_cube.location = (0.0, 0.0, 0.0)
ob_cube.lock_rotations_4d = False
ob_cube.empty_display_type = 'ARROWS'
ob_cube.lineart.crease_threshold = 0.0
ob_cube.use_mesh_mirror_x = True
ob_cube.use_mesh_mirror_y = True
_m = ob_cube.modifiers.new('Bevel', 'BEVEL')
_m.width = 0.07
_m.width_pct = 0.07
_m.segments = 3
ob_light.location = (4.076, 1.005, 5.904)
ob_light.rotation_euler = (0.6503, 0.05522, 1.866)
ob_light.lock_rotations_4d = False
ob_light.empty_display_type = 'ARROWS'
ob_light.color = (0.0, 0.0, 0.0, 0.0)
ob_light.lineart.crease_threshold = 0.0
ob_camera.location = (7.359, -6.926, 4.958)
ob_camera.rotation_euler = (1.109, 0.0, 0.8149)
ob_camera.lock_rotations_4d = False
ob_camera.empty_display_type = 'ARROWS'
ob_camera.color = (0.0, 0.0, 0.0, 0.0)
ob_camera.display_type = 'WIRE'
ob_camera.lineart.crease_threshold = 0.0
ob_cylinder.location = (0.4091, 0.02279, 1.722)
ob_cylinder.rotation_euler = (2.166e-11, 0.7692, 2.06e-09)
ob_cylinder.scale = (3.765, 3.765, 2.799)
_m = ob_cylinder.modifiers.new('Subdivision', 'SUBSURF')

# ---- collection membership
col_collection.objects.link(ob_cube)
col_collection.objects.link(ob_light)
col_collection.objects.link(ob_camera)
col_collection.objects.link(ob_cylinder)

# ---- scene / render settings (as saved in the file)
scene.camera = ob_camera
scene.frame_start = 1; scene.frame_end = 250; scene.frame_set(1)
scene.render.engine = 'BLENDER_EEVEE_NEXT'
scene.cycles.sampling_pattern = 'TABULATED_SOBOL'
scene.cycles.use_light_tree = False
scene.eevee.use_gtao = True
scene.eevee.use_raytracing = True
scene.view_settings.view_transform = 'Filmic'
bpy.context.view_layer.update()
